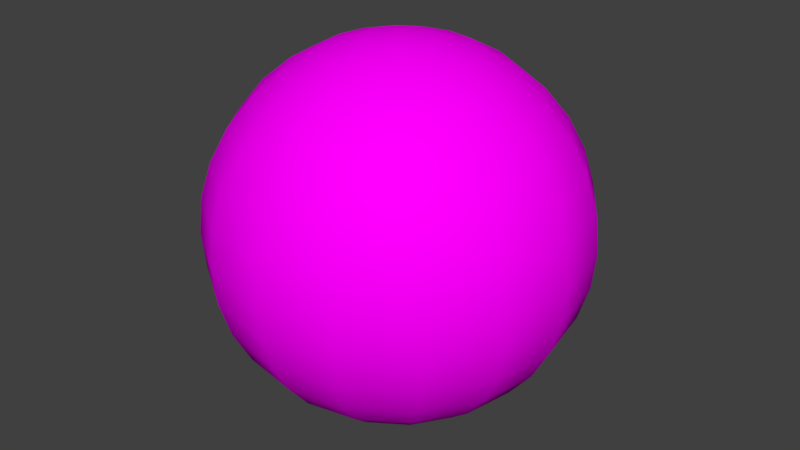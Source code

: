 # Source: kula66.blend  (saved by Blender 2.78.0; exported with 4.5.12 LTS)
import bpy
from mathutils import Matrix  # noqa: F401  (used for matrix-valued properties, if any)

bpy.ops.wm.read_factory_settings(use_empty=True)
scene = bpy.context.scene
scene.name = 'Scene'

# ---- collections
col_collection_1 = bpy.data.collections.new('Collection 1'); scene.collection.children.link(col_collection_1)

# ---- images (referenced by path relative to the original .blend; pixels are not part of the script)
import os
ASSET_DIR = os.environ.get("B2B_ASSET_DIR", "")  # directory of the original .blend (textures are referenced by path, not embedded)
HERE = os.path.dirname(os.path.abspath(__file__))  # packed textures are extracted next to this script under _unpacked/

def load_image(name, relpath, width, height, colorspace="sRGB"):
    """Load a texture the original file referenced (path relative to the .blend, or extracted next to this script)."""
    p = next((c for c in (os.path.join(HERE, relpath), os.path.join(ASSET_DIR, relpath)) if relpath and os.path.exists(c)), "")
    if p:
        img = bpy.data.images.load(p, check_existing=True)
        img.name = name
    else:  # same state as the original file: an image datablock whose file is absent (Cycles renders it pink)
        img = bpy.data.images.new(name, width, height)
        img.source = "FILE"
        img.filepath = "//" + (relpath or name)
    img.colorspace_settings.name = colorspace
    return img
img_balltexture = load_image('ballTexture', 'ballTexture.png', 1024, 1024, 'sRGB')

# ---- materials (node trees are filled in below, after node groups)
mat_material_001 = bpy.data.materials.new('Material.001')
mat_material_001.alpha_threshold = 0.0
mat_material_001.roughness = 0.5

# ---- material node trees
mat_material_001.use_nodes = True; mat_material_001.node_tree.nodes.clear()
_N = mat_material_001.node_tree.nodes; _L = mat_material_001.node_tree.links
n0 = _N.new('ShaderNodeOutputMaterial'); n0.name = 'Material Output'; n0.location = (300, 300)
n1 = _N.new('ShaderNodeBsdfDiffuse'); n1.name = 'Diffuse BSDF'; n1.location = (10, 300)
n2 = _N.new('ShaderNodeTexImage'); n2.name = 'Image Texture'; n2.location = (-223, 291)
n2.width = 140
n2.image = img_balltexture
_L.new(n1.outputs[0], n0.inputs[0])
_L.new(n2.outputs[0], n1.inputs[0])
n0.is_active_output = True

# ---- world
world_world = bpy.data.worlds.new('World'); scene.world = world_world
world_world.color = (0.05088, 0.05088, 0.05088)
world_world.use_sun_shadow = False
world_world.sun_shadow_jitter_overblur = 0.0
world_world.cycles.sampling_method = 'MANUAL'

# ---- meshes
me_sphere = bpy.data.meshes.new('Sphere')
me_sphere.from_pydata([(0.0, 0.1951, 0.9808), (0.0, 0.3827, 0.9239), (0.0, 0.5556, 0.8315), (0.0, 0.8315, 0.5556), (0.0, 0.9239, 0.3827), (0.0, 1.0, 7.55e-08), (0.0, 0.9239, -0.3827), (0.0, 0.8315, -0.5556), (0.0, 0.5556, -0.8315), (0.0, 0.3827, -0.9239), (0.07466, 0.1802, 0.9808), (0.1464, 0.3536, 0.9239), (0.2126, 0.5133, 0.8315), (0.2706, 0.6533, 0.7071), (0.3182, 0.7682, 0.5556), (0.3536, 0.8536, 0.3827), (0.3753, 0.9061, 0.1951), (0.3827, 0.9239, 7.55e-08), (0.3753, 0.9061, -0.1951), (0.3536, 0.8536, -0.3827), (0.3182, 0.7682, -0.5556), (0.2706, 0.6533, -0.7071), (0.2126, 0.5133, -0.8315), (0.1464, 0.3536, -0.9239), (0.07466, 0.1802, -0.9808), (0.1379, 0.1379, 0.9808), (0.2706, 0.2706, 0.9239), (0.3928, 0.3928, 0.8315), (0.5, 0.5, 0.7071), (0.5879, 0.5879, 0.5556), (0.6533, 0.6533, 0.3827), (0.6935, 0.6935, 0.1951), (0.7071, 0.7071, 7.55e-08), (0.6935, 0.6935, -0.1951), (0.6533, 0.6533, -0.3827), (0.5879, 0.5879, -0.5556), (0.5, 0.5, -0.7071), (0.3928, 0.3928, -0.8315), (0.2706, 0.2706, -0.9239), (0.1379, 0.1379, -0.9808), (0.1802, 0.07466, 0.9808), (0.3536, 0.1464, 0.9239), (0.5133, 0.2126, 0.8315), (0.6533, 0.2706, 0.7071), (0.7682, 0.3182, 0.5556), (0.8536, 0.3536, 0.3827), (0.9061, 0.3753, 0.1951), (0.9239, 0.3827, 7.55e-08), (0.9061, 0.3753, -0.1951), (0.8536, 0.3536, -0.3827), (0.7682, 0.3182, -0.5556), (0.6533, 0.2706, -0.7071), (0.5133, 0.2126, -0.8315), (0.3536, 0.1464, -0.9239), (0.1802, 0.07466, -0.9808), (0.1951, -3.452e-07, 0.9808), (0.3827, -3.824e-07, 0.9239), (0.5556, -3.824e-07, 0.8315), (0.7071, -3.973e-07, 0.7071), (0.8315, -4.122e-07, 0.5556), (0.9239, -3.824e-07, 0.3827), (0.9808, -3.824e-07, 0.1951), (1.0, -4.42e-07, 7.55e-08), (0.9808, -3.824e-07, -0.1951), (0.9239, -4.42e-07, -0.3827), (0.8315, -4.122e-07, -0.5556), (0.7071, -3.973e-07, -0.7071), (0.5556, -3.824e-07, -0.8315), (0.3827, -3.973e-07, -0.9239), (0.1951, -3.452e-07, -0.9808), (0.1802, -0.07466, 0.9808), (0.3536, -0.1464, 0.9239), (0.5133, -0.2126, 0.8315), (0.6533, -0.2706, 0.7071), (0.7682, -0.3182, 0.5556), (0.8536, -0.3536, 0.3827), (0.9061, -0.3753, 0.1951), (0.9239, -0.3827, 7.55e-08), (0.9061, -0.3753, -0.1951), (0.8536, -0.3536, -0.3827), (0.7682, -0.3182, -0.5556), (0.6533, -0.2706, -0.7071), (0.5133, -0.2126, -0.8315), (0.3536, -0.1464, -0.9239), (0.1802, -0.07466, -0.9808), (0.1379, -0.138, 0.9808), (0.2706, -0.2706, 0.9239), (0.3928, -0.3928, 0.8315), (0.5, -0.5, 0.7071), (0.5879, -0.5879, 0.5556), (0.6533, -0.6533, 0.3827), (0.6935, -0.6935, 0.1951), (0.7071, -0.7071, 7.55e-08), (0.6935, -0.6935, -0.1951), (0.6533, -0.6533, -0.3827), (0.5879, -0.5879, -0.5556), (0.5, -0.5, -0.7071), (0.3928, -0.3928, -0.8315), (0.2706, -0.2706, -0.9239), (0.1379, -0.138, -0.9808), (0.07466, -0.1802, 0.9808), (0.1464, -0.3536, 0.9239), (0.2126, -0.5133, 0.8315), (0.2706, -0.6533, 0.7071), (0.3182, -0.7682, 0.5556), (0.3536, -0.8536, 0.3827), (0.3753, -0.9061, 0.1951), (0.3827, -0.9239, 7.55e-08), (0.3753, -0.9061, -0.1951), (0.3536, -0.8536, -0.3827), (0.3182, -0.7682, -0.5556), (0.2706, -0.6533, -0.7071), (0.2126, -0.5133, -0.8315), (0.1464, -0.3536, -0.9239), (0.07466, -0.1802, -0.9808), (-6.902e-08, -0.1951, 0.9808), (-1.137e-07, -0.3827, 0.9239), (-1.435e-07, -0.5556, 0.8315), (-8.392e-08, -0.7071, 0.7071), (-2.329e-07, -0.8315, 0.5556), (-2.031e-07, -0.9239, 0.3827), (-1.435e-07, -0.9808, 0.1951), (-2.329e-07, -1.0, 7.55e-08), (-1.435e-07, -0.9808, -0.1951), (-2.627e-07, -0.9239, -0.3827), (-2.329e-07, -0.8315, -0.5556), (-8.392e-08, -0.7071, -0.7071), (-1.584e-07, -0.5556, -0.8315), (-1.733e-07, -0.3827, -0.9239), (-5.412e-08, -0.1951, -0.9808), (-1.247e-07, -6.269e-07, 1.0), (-0.07466, -0.1802, 0.9808), (-0.1464, -0.3536, 0.9239), (-0.2126, -0.5133, 0.8315), (-0.2706, -0.6533, 0.7071), (-0.3182, -0.7682, 0.5556), (-0.3536, -0.8536, 0.3827), (-0.3753, -0.9061, 0.1951), (-0.3827, -0.9239, 7.55e-08), (-0.3753, -0.9061, -0.1951), (-0.3536, -0.8536, -0.3827), (-0.3182, -0.7682, -0.5556), (-0.2706, -0.6533, -0.7071), (-0.2126, -0.5133, -0.8315), (-0.1464, -0.3536, -0.9239), (-0.07466, -0.1802, -0.9808), (0.0, -3.258e-07, -1.0), (-0.1379, -0.138, 0.9808), (-0.2706, -0.2706, 0.9239), (-0.3928, -0.3928, 0.8315), (-0.5, -0.5, 0.7071), (-0.5879, -0.5879, 0.5556), (-0.6533, -0.6533, 0.3827), (-0.6935, -0.6935, 0.1951), (-0.7071, -0.7071, 7.55e-08), (-0.6935, -0.6935, -0.1951), (-0.6533, -0.6533, -0.3827), (-0.5879, -0.5879, -0.5556), (-0.5, -0.5, -0.7071), (-0.3928, -0.3928, -0.8315), (-0.2706, -0.2706, -0.9239), (-0.1379, -0.138, -0.9808), (-0.1802, -0.07466, 0.9808), (-0.3536, -0.1464, 0.9239), (-0.5133, -0.2126, 0.8315), (-0.6533, -0.2706, 0.7071), (-0.7682, -0.3182, 0.5556), (-0.8536, -0.3536, 0.3827), (-0.9061, -0.3753, 0.1951), (-0.9239, -0.3827, 7.55e-08), (-0.9061, -0.3753, -0.1951), (-0.8536, -0.3536, -0.3827), (-0.7682, -0.3182, -0.5556), (-0.6533, -0.2706, -0.7071), (-0.5133, -0.2126, -0.8315), (-0.3536, -0.1464, -0.9239), (-0.1802, -0.07466, -0.9808), (-0.1951, -2.409e-07, 0.9808), (-0.3827, -1.738e-07, 0.9239), (-0.5556, -6.951e-08, 0.8315), (-0.7071, -8.441e-08, 0.7071), (-0.8315, 9.441e-08, 0.5556), (-0.9239, 3.48e-08, 0.3827), (-0.9808, -5.461e-08, 0.1951), (-1.0, 6.46e-08, 7.55e-08), (-0.9808, -5.461e-08, -0.1951), (-0.9239, 6.46e-08, -0.3827), (-0.8315, 9.441e-08, -0.5556), (-0.7071, -8.441e-08, -0.7071), (-0.5556, -6.951e-08, -0.8315), (-0.3827, -9.931e-08, -0.9239), (-0.1951, -2.632e-07, -0.9808), (-0.1802, 0.07466, 0.9808), (-0.3536, 0.1464, 0.9239), (-0.5133, 0.2126, 0.8315), (-0.6533, 0.2706, 0.7071), (-0.7682, 0.3182, 0.5556), (-0.8536, 0.3536, 0.3827), (-0.9061, 0.3753, 0.1951), (-0.9239, 0.3827, 7.55e-08), (-0.9061, 0.3753, -0.1951), (-0.8536, 0.3536, -0.3827), (-0.7682, 0.3182, -0.5556), (-0.6533, 0.2706, -0.7071), (-0.5133, 0.2126, -0.8315), (-0.3536, 0.1464, -0.9239), (-0.1802, 0.07466, -0.9808), (-0.1379, 0.1379, 0.9808), (-0.2706, 0.2706, 0.9239), (-0.3928, 0.3928, 0.8315), (-0.5, 0.5, 0.7071), (-0.5879, 0.5879, 0.5556), (-0.6533, 0.6533, 0.3827), (-0.6935, 0.6935, 0.1951), (-0.7071, 0.7071, 7.55e-08), (-0.6935, 0.6935, -0.1951), (-0.6533, 0.6533, -0.3827), (-0.5879, 0.5879, -0.5556), (-0.5, 0.5, -0.7071), (-0.3928, 0.3928, -0.8315), (-0.2706, 0.2706, -0.9239), (-0.1379, 0.1379, -0.9808), (-0.07466, 0.1802, 0.9808), (-0.1464, 0.3536, 0.9239), (-0.2126, 0.5133, 0.8315), (-0.2706, 0.6533, 0.7071), (-0.3182, 0.7682, 0.5556), (-0.3536, 0.8536, 0.3827), (-0.3753, 0.9061, 0.1951), (-0.3827, 0.9239, 7.55e-08), (-0.3753, 0.9061, -0.1951), (-0.3536, 0.8536, -0.3827), (-0.3182, 0.7682, -0.5556), (-0.2706, 0.6533, -0.7071), (-0.2126, 0.5133, -0.8315), (-0.1464, 0.3536, -0.9239), (-0.07466, 0.1802, -0.9808), (3.184e-07, 0.7071, 0.7071), (3.929e-07, 0.9808, 0.1951), (3.929e-07, 0.9808, -0.1951), (3.184e-07, 0.7071, -0.7071), (9.489e-08, 0.1951, -0.9808)], [], [(240, 7, 20, 21), (3, 237, 13, 14), (8, 240, 21, 22), (4, 3, 14, 15), (9, 8, 22, 23), (238, 4, 15, 16), (241, 9, 23, 24), (5, 238, 16, 17), (0, 130, 10), (146, 241, 24), (239, 5, 17, 18), (1, 0, 10, 11), (6, 239, 18, 19), (2, 1, 11, 12), (7, 6, 19, 20), (237, 2, 12, 13), (12, 11, 26, 27), (20, 19, 34, 35), (13, 12, 27, 28), (21, 20, 35, 36), (14, 13, 28, 29), (22, 21, 36, 37), (15, 14, 29, 30), (23, 22, 37, 38), (16, 15, 30, 31), (24, 23, 38, 39), (17, 16, 31, 32), (10, 130, 25), (146, 24, 39), (18, 17, 32, 33), (11, 10, 25, 26), (19, 18, 33, 34), (31, 30, 45, 46), (39, 38, 53, 54), (32, 31, 46, 47), (25, 130, 40), (146, 39, 54), (33, 32, 47, 48), (26, 25, 40, 41), (34, 33, 48, 49), (27, 26, 41, 42), (35, 34, 49, 50), (28, 27, 42, 43), (36, 35, 50, 51), (29, 28, 43, 44), (37, 36, 51, 52), (30, 29, 44, 45), (38, 37, 52, 53), (50, 49, 64, 65), (43, 42, 57, 58), (51, 50, 65, 66), (44, 43, 58, 59), (52, 51, 66, 67), (45, 44, 59, 60), (53, 52, 67, 68), (46, 45, 60, 61), (54, 53, 68, 69), (47, 46, 61, 62), (40, 130, 55), (146, 54, 69), (48, 47, 62, 63), (41, 40, 55, 56), (49, 48, 63, 64), (42, 41, 56, 57), (69, 68, 83, 84), (62, 61, 76, 77), (55, 130, 70), (146, 69, 84), (63, 62, 77, 78), (56, 55, 70, 71), (64, 63, 78, 79), (57, 56, 71, 72), (65, 64, 79, 80), (58, 57, 72, 73), (66, 65, 80, 81), (59, 58, 73, 74), (67, 66, 81, 82), (60, 59, 74, 75), (68, 67, 82, 83), (61, 60, 75, 76), (81, 80, 95, 96), (74, 73, 88, 89), (82, 81, 96, 97), (75, 74, 89, 90), (83, 82, 97, 98), (76, 75, 90, 91), (84, 83, 98, 99), (77, 76, 91, 92), (70, 130, 85), (146, 84, 99), (78, 77, 92, 93), (71, 70, 85, 86), (79, 78, 93, 94), (72, 71, 86, 87), (80, 79, 94, 95), (73, 72, 87, 88), (85, 130, 100), (146, 99, 114), (93, 92, 107, 108), (86, 85, 100, 101), (94, 93, 108, 109), (87, 86, 101, 102), (95, 94, 109, 110), (88, 87, 102, 103), (96, 95, 110, 111), (89, 88, 103, 104), (97, 96, 111, 112), (90, 89, 104, 105), (98, 97, 112, 113), (91, 90, 105, 106), (99, 98, 113, 114), (92, 91, 106, 107), (104, 103, 118, 119), (112, 111, 126, 127), (105, 104, 119, 120), (113, 112, 127, 128), (106, 105, 120, 121), (114, 113, 128, 129), (107, 106, 121, 122), (100, 130, 115), (146, 114, 129), (108, 107, 122, 123), (101, 100, 115, 116), (109, 108, 123, 124), (102, 101, 116, 117), (110, 109, 124, 125), (103, 102, 117, 118), (111, 110, 125, 126), (123, 122, 138, 139), (116, 115, 131, 132), (124, 123, 139, 140), (117, 116, 132, 133), (125, 124, 140, 141), (118, 117, 133, 134), (126, 125, 141, 142), (119, 118, 134, 135), (127, 126, 142, 143), (120, 119, 135, 136), (128, 127, 143, 144), (121, 120, 136, 137), (129, 128, 144, 145), (122, 121, 137, 138), (115, 130, 131), (146, 129, 145), (143, 142, 158, 159), (136, 135, 151, 152), (144, 143, 159, 160), (137, 136, 152, 153), (145, 144, 160, 161), (138, 137, 153, 154), (131, 130, 147), (146, 145, 161), (139, 138, 154, 155), (132, 131, 147, 148), (140, 139, 155, 156), (133, 132, 148, 149), (141, 140, 156, 157), (134, 133, 149, 150), (142, 141, 157, 158), (135, 134, 150, 151), (148, 147, 162, 163), (156, 155, 170, 171), (149, 148, 163, 164), (157, 156, 171, 172), (150, 149, 164, 165), (158, 157, 172, 173), (151, 150, 165, 166), (159, 158, 173, 174), (152, 151, 166, 167), (160, 159, 174, 175), (153, 152, 167, 168), (161, 160, 175, 176), (154, 153, 168, 169), (147, 130, 162), (146, 161, 176), (155, 154, 169, 170), (167, 166, 181, 182), (175, 174, 189, 190), (168, 167, 182, 183), (176, 175, 190, 191), (169, 168, 183, 184), (162, 130, 177), (146, 176, 191), (170, 169, 184, 185), (163, 162, 177, 178), (171, 170, 185, 186), (164, 163, 178, 179), (172, 171, 186, 187), (165, 164, 179, 180), (173, 172, 187, 188), (166, 165, 180, 181), (174, 173, 188, 189), (186, 185, 200, 201), (179, 178, 193, 194), (187, 186, 201, 202), (180, 179, 194, 195), (188, 187, 202, 203), (181, 180, 195, 196), (189, 188, 203, 204), (182, 181, 196, 197), (190, 189, 204, 205), (183, 182, 197, 198), (191, 190, 205, 206), (184, 183, 198, 199), (177, 130, 192), (146, 191, 206), (185, 184, 199, 200), (178, 177, 192, 193), (205, 204, 219, 220), (198, 197, 212, 213), (206, 205, 220, 221), (199, 198, 213, 214), (192, 130, 207), (146, 206, 221), (200, 199, 214, 215), (193, 192, 207, 208), (201, 200, 215, 216), (194, 193, 208, 209), (202, 201, 216, 217), (195, 194, 209, 210), (203, 202, 217, 218), (196, 195, 210, 211), (204, 203, 218, 219), (197, 196, 211, 212), (217, 216, 231, 232), (210, 209, 224, 225), (218, 217, 232, 233), (211, 210, 225, 226), (219, 218, 233, 234), (212, 211, 226, 227), (220, 219, 234, 235), (213, 212, 227, 228), (221, 220, 235, 236), (214, 213, 228, 229), (207, 130, 222), (146, 221, 236), (215, 214, 229, 230), (208, 207, 222, 223), (216, 215, 230, 231), (209, 208, 223, 224), (236, 235, 9, 241), (229, 228, 238, 5), (222, 130, 0), (146, 236, 241), (230, 229, 5, 239), (223, 222, 0, 1), (231, 230, 239, 6), (224, 223, 1, 2), (232, 231, 6, 7), (225, 224, 2, 237), (233, 232, 7, 240), (226, 225, 237, 3), (234, 233, 240, 8), (227, 226, 3, 4), (235, 234, 8, 9), (228, 227, 4, 238)])
me_sphere.polygons.foreach_set('use_smooth', [True] * 256)
_uv = me_sphere.uv_layers.new(name='UVMap')
_uv.uv.foreach_set('vector', [0.6549, 0.1408, 0.6563, 0.1693, 0.6097, 0.1668, 0.6144, 0.1385, 0.647, 0.3357, 0.6423, 0.364, 0.6018, 0.3615, 0.6005, 0.3331, 0.6528, 0.1118, 0.6549, 0.1408, 0.6144, 0.1385, 0.6202, 0.1096, 0.6508, 0.3078, 0.647, 0.3357, 0.6005, 0.3331, 0.5999, 0.3051, 0.6501, 0.08195, 0.6528, 0.1118, 0.6202, 0.1096, 0.627, 0.08029, 0.6535, 0.2801, 0.6508, 0.3078, 0.5999, 0.3051, 0.6, 0.2773, 0.6468, 0.05142, 0.6501, 0.08195, 0.627, 0.08029, 0.6348, 0.05048, 0.6555, 0.2526, 0.6535, 0.2801, 0.6, 0.2773, 0.6011, 0.2498, 0.6223, 0.4516, 0.6141, 0.4815, 0.6103, 0.4507, 0.6432, 0.0204, 0.6468, 0.05142, 0.6348, 0.05048, 0.6566, 0.225, 0.6555, 0.2526, 0.6011, 0.2498, 0.6031, 0.2223, 0.6299, 0.4219, 0.6223, 0.4516, 0.6103, 0.4507, 0.6069, 0.4204, 0.6568, 0.1973, 0.6566, 0.225, 0.6031, 0.2223, 0.6059, 0.1947, 0.6366, 0.3926, 0.6299, 0.4219, 0.6069, 0.4204, 0.604, 0.3907, 0.6563, 0.1693, 0.6568, 0.1973, 0.6059, 0.1947, 0.6097, 0.1668, 0.6423, 0.364, 0.6366, 0.3926, 0.604, 0.3907, 0.6018, 0.3615, 0.604, 0.3907, 0.6069, 0.4204, 0.5844, 0.4267, 0.5715, 0.3984, 0.6097, 0.1668, 0.6059, 0.1947, 0.5522, 0.1852, 0.5614, 0.1551, 0.6018, 0.3615, 0.604, 0.3907, 0.5715, 0.3984, 0.5605, 0.3693, 0.6144, 0.1385, 0.6097, 0.1668, 0.5614, 0.1551, 0.5735, 0.1258, 0.6005, 0.3331, 0.6018, 0.3615, 0.5605, 0.3693, 0.5519, 0.3394, 0.6202, 0.1096, 0.6144, 0.1385, 0.5735, 0.1258, 0.5883, 0.09766, 0.5999, 0.3051, 0.6005, 0.3331, 0.5519, 0.3394, 0.546, 0.309, 0.627, 0.08029, 0.6202, 0.1096, 0.5883, 0.09766, 0.6053, 0.07076, 0.6, 0.2773, 0.5999, 0.3051, 0.546, 0.309, 0.543, 0.2781, 0.6348, 0.05048, 0.627, 0.08029, 0.6053, 0.07076, 0.6238, 0.04515, 0.6011, 0.2498, 0.6, 0.2773, 0.543, 0.2781, 0.5429, 0.247, 0.6103, 0.4507, 0.6141, 0.4815, 0.5988, 0.4543, 0.6432, 0.0204, 0.6348, 0.05048, 0.6238, 0.04515, 0.6031, 0.2223, 0.6011, 0.2498, 0.5429, 0.247, 0.546, 0.216, 0.6069, 0.4204, 0.6103, 0.4507, 0.5988, 0.4543, 0.5844, 0.4267, 0.6059, 0.1947, 0.6031, 0.2223, 0.546, 0.216, 0.5522, 0.1852, 0.8064, 0.2863, 0.804, 0.3182, 0.7451, 0.317, 0.7439, 0.2851, 0.7862, 0.0317, 0.7916, 0.06324, 0.7672, 0.06278, 0.7738, 0.03146, 0.8076, 0.2543, 0.8064, 0.2863, 0.7439, 0.2851, 0.7439, 0.2531, 0.7777, 0.4759, 0.7709, 0.5072, 0.7653, 0.4757, 0.7806, 0.0001939, 0.7862, 0.0317, 0.7738, 0.03146, 0.8076, 0.2223, 0.8076, 0.2543, 0.7439, 0.2531, 0.7452, 0.2211, 0.7843, 0.4446, 0.7777, 0.4759, 0.7653, 0.4757, 0.7599, 0.4441, 0.8064, 0.1903, 0.8076, 0.2223, 0.7452, 0.2211, 0.7476, 0.1892, 0.7904, 0.4132, 0.7843, 0.4446, 0.7599, 0.4441, 0.755, 0.4125, 0.8041, 0.1584, 0.8064, 0.1903, 0.7476, 0.1892, 0.7511, 0.1574, 0.7958, 0.3816, 0.7904, 0.4132, 0.755, 0.4125, 0.7508, 0.3808, 0.8007, 0.1266, 0.8041, 0.1584, 0.7511, 0.1574, 0.7557, 0.1257, 0.8004, 0.35, 0.7958, 0.3816, 0.7508, 0.3808, 0.7475, 0.349, 0.7965, 0.09486, 0.8007, 0.1266, 0.7557, 0.1257, 0.7611, 0.09419, 0.804, 0.3182, 0.8004, 0.35, 0.7475, 0.349, 0.7451, 0.317, 0.7916, 0.06324, 0.7965, 0.09486, 0.7611, 0.09419, 0.7672, 0.06278, 0.5337, 0.163, 0.5396, 0.1934, 0.4858, 0.1972, 0.4853, 0.1692, 0.512, 0.3764, 0.4973, 0.4046, 0.4654, 0.3926, 0.4712, 0.3638, 0.5253, 0.1332, 0.5337, 0.163, 0.4853, 0.1692, 0.4839, 0.1408, 0.5241, 0.3471, 0.512, 0.3764, 0.4712, 0.3638, 0.4759, 0.3355, 0.5144, 0.1041, 0.5253, 0.1332, 0.4839, 0.1408, 0.4818, 0.1117, 0.5333, 0.317, 0.5241, 0.3471, 0.4759, 0.3355, 0.4797, 0.3076, 0.5016, 0.07566, 0.5144, 0.1041, 0.4818, 0.1117, 0.4791, 0.08191, 0.5395, 0.2863, 0.5333, 0.317, 0.4797, 0.3076, 0.4825, 0.2799, 0.4873, 0.04784, 0.5016, 0.07566, 0.4791, 0.08191, 0.4758, 0.0514, 0.5426, 0.2553, 0.5395, 0.2863, 0.4825, 0.2799, 0.4845, 0.2524, 0.4618, 0.457, 0.4425, 0.4818, 0.4508, 0.4517, 0.4721, 0.0204, 0.4873, 0.04784, 0.4758, 0.0514, 0.5426, 0.2243, 0.5426, 0.2553, 0.4845, 0.2524, 0.4856, 0.2249, 0.4803, 0.4314, 0.4618, 0.457, 0.4508, 0.4517, 0.4586, 0.4219, 0.5396, 0.1934, 0.5426, 0.2243, 0.4856, 0.2249, 0.4858, 0.1972, 0.4973, 0.4046, 0.4803, 0.4314, 0.4586, 0.4219, 0.4654, 0.3926, 0.4758, 0.0514, 0.4791, 0.08191, 0.456, 0.08026, 0.4638, 0.05046, 0.4845, 0.2524, 0.4825, 0.2799, 0.429, 0.2773, 0.4301, 0.2497, 0.4508, 0.4517, 0.4425, 0.4818, 0.4388, 0.4508, 0.4721, 0.0204, 0.4758, 0.0514, 0.4638, 0.05046, 0.4856, 0.2249, 0.4845, 0.2524, 0.4301, 0.2497, 0.4321, 0.2222, 0.4586, 0.4219, 0.4508, 0.4517, 0.4388, 0.4508, 0.4355, 0.4203, 0.4858, 0.1972, 0.4856, 0.2249, 0.4321, 0.2222, 0.4349, 0.1946, 0.4654, 0.3926, 0.4586, 0.4219, 0.4355, 0.4203, 0.4328, 0.3905, 0.4853, 0.1692, 0.4858, 0.1972, 0.4349, 0.1946, 0.4387, 0.1667, 0.4712, 0.3638, 0.4654, 0.3926, 0.4328, 0.3905, 0.4307, 0.3614, 0.4839, 0.1408, 0.4853, 0.1692, 0.4387, 0.1667, 0.4434, 0.1384, 0.4759, 0.3355, 0.4712, 0.3638, 0.4307, 0.3614, 0.4293, 0.3329, 0.4818, 0.1117, 0.4839, 0.1408, 0.4434, 0.1384, 0.4492, 0.1096, 0.4797, 0.3076, 0.4759, 0.3355, 0.4293, 0.3329, 0.4288, 0.3049, 0.4791, 0.08191, 0.4818, 0.1117, 0.4492, 0.1096, 0.456, 0.08026, 0.4825, 0.2799, 0.4797, 0.3076, 0.4288, 0.3049, 0.429, 0.2773, 0.4434, 0.1384, 0.4387, 0.1667, 0.3905, 0.155, 0.4026, 0.1258, 0.4293, 0.3329, 0.4307, 0.3614, 0.3893, 0.369, 0.3809, 0.3392, 0.4492, 0.1096, 0.4434, 0.1384, 0.4026, 0.1258, 0.4173, 0.09762, 0.4288, 0.3049, 0.4293, 0.3329, 0.3809, 0.3392, 0.375, 0.3087, 0.456, 0.08026, 0.4492, 0.1096, 0.4173, 0.09762, 0.4343, 0.07074, 0.429, 0.2773, 0.4288, 0.3049, 0.375, 0.3087, 0.372, 0.2779, 0.4638, 0.05046, 0.456, 0.08026, 0.4343, 0.07074, 0.4528, 0.04514, 0.4301, 0.2497, 0.429, 0.2773, 0.372, 0.2779, 0.372, 0.2469, 0.4388, 0.4508, 0.4425, 0.4818, 0.4273, 0.4543, 0.4721, 0.0204, 0.4638, 0.05046, 0.4528, 0.04514, 0.4321, 0.2222, 0.4301, 0.2497, 0.372, 0.2469, 0.3751, 0.2158, 0.4355, 0.4203, 0.4388, 0.4508, 0.4273, 0.4543, 0.413, 0.4265, 0.4349, 0.1946, 0.4321, 0.2222, 0.3751, 0.2158, 0.3813, 0.1851, 0.4328, 0.3905, 0.4355, 0.4203, 0.413, 0.4265, 0.4002, 0.3981, 0.4387, 0.1667, 0.4349, 0.1946, 0.3813, 0.1851, 0.3905, 0.155, 0.4307, 0.3614, 0.4328, 0.3905, 0.4002, 0.3981, 0.3893, 0.369, 0.9059, 0.4759, 0.8991, 0.5072, 0.8934, 0.4757, 0.9088, 0.0001939, 0.9144, 0.0317, 0.9019, 0.03146, 0.9357, 0.2223, 0.9357, 0.2543, 0.8721, 0.2531, 0.8733, 0.2211, 0.9124, 0.4446, 0.9059, 0.4759, 0.8934, 0.4757, 0.8881, 0.4441, 0.9345, 0.1903, 0.9357, 0.2223, 0.8733, 0.2211, 0.8757, 0.1892, 0.9185, 0.4132, 0.9124, 0.4446, 0.8881, 0.4441, 0.8832, 0.4125, 0.9322, 0.1584, 0.9345, 0.1903, 0.8757, 0.1892, 0.8793, 0.1574, 0.924, 0.3816, 0.9185, 0.4132, 0.8832, 0.4125, 0.8789, 0.3808, 0.9289, 0.1266, 0.9322, 0.1584, 0.8793, 0.1574, 0.8838, 0.1257, 0.9285, 0.35, 0.924, 0.3816, 0.8789, 0.3808, 0.8756, 0.349, 0.9246, 0.09486, 0.9289, 0.1266, 0.8838, 0.1257, 0.8893, 0.09419, 0.9321, 0.3182, 0.9285, 0.35, 0.8756, 0.349, 0.8733, 0.317, 0.9197, 0.06324, 0.9246, 0.09486, 0.8893, 0.09419, 0.8954, 0.06277, 0.9345, 0.2863, 0.9321, 0.3182, 0.8733, 0.317, 0.8721, 0.2851, 0.9144, 0.0317, 0.9197, 0.06324, 0.8954, 0.06277, 0.9019, 0.03146, 0.9357, 0.2543, 0.9345, 0.2863, 0.8721, 0.2851, 0.8721, 0.2531, 0.1822, 0.3471, 0.1701, 0.3764, 0.1293, 0.3638, 0.134, 0.3355, 0.1726, 0.1041, 0.1834, 0.1332, 0.142, 0.1408, 0.14, 0.1117, 0.1915, 0.317, 0.1822, 0.3471, 0.134, 0.3355, 0.1378, 0.3076, 0.1598, 0.07566, 0.1726, 0.1041, 0.14, 0.1117, 0.1372, 0.08191, 0.1976, 0.2863, 0.1915, 0.317, 0.1378, 0.3076, 0.1406, 0.2799, 0.1454, 0.04784, 0.1598, 0.07566, 0.1372, 0.08191, 0.1339, 0.0514, 0.2007, 0.2553, 0.1976, 0.2863, 0.1406, 0.2799, 0.1426, 0.2524, 0.1199, 0.457, 0.1006, 0.4818, 0.109, 0.4517, 0.1303, 0.0204, 0.1454, 0.04784, 0.1339, 0.0514, 0.2007, 0.2243, 0.2007, 0.2553, 0.1426, 0.2524, 0.1437, 0.2249, 0.1385, 0.4314, 0.1199, 0.457, 0.109, 0.4517, 0.1167, 0.4219, 0.1977, 0.1934, 0.2007, 0.2243, 0.1437, 0.2249, 0.1439, 0.1972, 0.1554, 0.4046, 0.1385, 0.4314, 0.1167, 0.4219, 0.1236, 0.3926, 0.1919, 0.163, 0.1977, 0.1934, 0.1439, 0.1972, 0.1434, 0.1692, 0.1701, 0.3764, 0.1554, 0.4046, 0.1236, 0.3926, 0.1293, 0.3638, 0.1834, 0.1332, 0.1919, 0.163, 0.1434, 0.1692, 0.142, 0.1408, 0.1437, 0.2249, 0.1426, 0.2524, 0.08825, 0.2497, 0.0902, 0.2222, 0.1167, 0.4219, 0.109, 0.4517, 0.09695, 0.4508, 0.09365, 0.4203, 0.1439, 0.1972, 0.1437, 0.2249, 0.0902, 0.2222, 0.09304, 0.1946, 0.1236, 0.3926, 0.1167, 0.4219, 0.09365, 0.4203, 0.09089, 0.3905, 0.1434, 0.1692, 0.1439, 0.1972, 0.09304, 0.1946, 0.09679, 0.1667, 0.1293, 0.3638, 0.1236, 0.3926, 0.09089, 0.3905, 0.08879, 0.3614, 0.142, 0.1408, 0.1434, 0.1692, 0.09679, 0.1667, 0.1015, 0.1384, 0.134, 0.3355, 0.1293, 0.3638, 0.08879, 0.3614, 0.08745, 0.3329, 0.14, 0.1117, 0.142, 0.1408, 0.1015, 0.1384, 0.1073, 0.1096, 0.1378, 0.3076, 0.134, 0.3355, 0.08745, 0.3329, 0.0869, 0.3049, 0.1372, 0.08191, 0.14, 0.1117, 0.1073, 0.1096, 0.1141, 0.08026, 0.1406, 0.2799, 0.1378, 0.3076, 0.0869, 0.3049, 0.08716, 0.2773, 0.1339, 0.0514, 0.1372, 0.08191, 0.1141, 0.08026, 0.1219, 0.05046, 0.1426, 0.2524, 0.1406, 0.2799, 0.08716, 0.2773, 0.08825, 0.2497, 0.109, 0.4517, 0.1006, 0.4818, 0.09695, 0.4508, 0.1303, 0.0204, 0.1339, 0.0514, 0.1219, 0.05046, 0.1073, 0.1096, 0.1015, 0.1384, 0.06069, 0.1258, 0.07543, 0.09762, 0.0869, 0.3049, 0.08745, 0.3329, 0.03897, 0.3392, 0.03313, 0.3087, 0.1141, 0.08026, 0.1073, 0.1096, 0.07543, 0.09762, 0.09239, 0.07074, 0.08716, 0.2773, 0.0869, 0.3049, 0.03313, 0.3087, 0.03013, 0.2779, 0.1219, 0.05046, 0.1141, 0.08026, 0.09239, 0.07074, 0.1109, 0.04514, 0.08825, 0.2497, 0.08716, 0.2773, 0.03013, 0.2779, 0.03013, 0.2469, 0.09695, 0.4508, 0.1006, 0.4818, 0.0854, 0.4543, 0.1303, 0.0204, 0.1219, 0.05046, 0.1109, 0.04514, 0.0902, 0.2222, 0.08825, 0.2497, 0.03013, 0.2469, 0.03321, 0.2158, 0.09365, 0.4203, 0.09695, 0.4508, 0.0854, 0.4543, 0.07108, 0.4265, 0.09304, 0.1946, 0.0902, 0.2222, 0.03321, 0.2158, 0.03939, 0.1851, 0.09089, 0.3905, 0.09365, 0.4203, 0.07108, 0.4265, 0.05828, 0.3981, 0.09679, 0.1667, 0.09304, 0.1946, 0.03939, 0.1851, 0.0486, 0.155, 0.08879, 0.3614, 0.09089, 0.3905, 0.05828, 0.3981, 0.04745, 0.369, 0.1015, 0.1384, 0.09679, 0.1667, 0.0486, 0.155, 0.06069, 0.1258, 0.08745, 0.3329, 0.08879, 0.3614, 0.04745, 0.369, 0.03897, 0.3392, 0.8484, 0.4446, 0.8418, 0.4759, 0.8294, 0.4757, 0.824, 0.4441, 0.8705, 0.1903, 0.8717, 0.2223, 0.8092, 0.2211, 0.8116, 0.1892, 0.8545, 0.4132, 0.8484, 0.4446, 0.824, 0.4441, 0.8191, 0.4125, 0.8681, 0.1584, 0.8705, 0.1903, 0.8116, 0.1892, 0.8152, 0.1574, 0.8599, 0.3816, 0.8545, 0.4132, 0.8191, 0.4125, 0.8149, 0.3808, 0.8648, 0.1266, 0.8681, 0.1584, 0.8152, 0.1574, 0.8198, 0.1257, 0.8645, 0.35, 0.8599, 0.3816, 0.8149, 0.3808, 0.8115, 0.349, 0.8606, 0.09486, 0.8648, 0.1266, 0.8198, 0.1257, 0.8252, 0.09419, 0.868, 0.3182, 0.8645, 0.35, 0.8115, 0.349, 0.8092, 0.317, 0.8557, 0.06324, 0.8606, 0.09486, 0.8252, 0.09419, 0.8313, 0.06277, 0.8705, 0.2863, 0.868, 0.3182, 0.8092, 0.317, 0.808, 0.2851, 0.8503, 0.0317, 0.8557, 0.06324, 0.8313, 0.06277, 0.8379, 0.03146, 0.8717, 0.2543, 0.8705, 0.2863, 0.808, 0.2851, 0.808, 0.2531, 0.8418, 0.4759, 0.835, 0.5072, 0.8294, 0.4757, 0.8447, 0.0001939, 0.8503, 0.0317, 0.8379, 0.03146, 0.8717, 0.2223, 0.8717, 0.2543, 0.808, 0.2531, 0.8092, 0.2211, 0.3624, 0.317, 0.3532, 0.3471, 0.305, 0.3355, 0.3087, 0.3076, 0.3307, 0.07566, 0.3435, 0.1041, 0.3109, 0.1117, 0.3081, 0.08191, 0.3686, 0.2863, 0.3624, 0.317, 0.3087, 0.3076, 0.3116, 0.2799, 0.3164, 0.04784, 0.3307, 0.07566, 0.3081, 0.08191, 0.3048, 0.0514, 0.3716, 0.2553, 0.3686, 0.2863, 0.3116, 0.2799, 0.3135, 0.2524, 0.2908, 0.457, 0.2715, 0.4818, 0.2799, 0.4517, 0.3012, 0.0204, 0.3164, 0.04784, 0.3048, 0.0514, 0.3716, 0.2243, 0.3716, 0.2553, 0.3135, 0.2524, 0.3146, 0.2249, 0.3094, 0.4314, 0.2908, 0.457, 0.2799, 0.4517, 0.2877, 0.4219, 0.3686, 0.1934, 0.3716, 0.2243, 0.3146, 0.2249, 0.3149, 0.1972, 0.3263, 0.4046, 0.3094, 0.4314, 0.2877, 0.4219, 0.2945, 0.3926, 0.3628, 0.163, 0.3686, 0.1934, 0.3149, 0.1972, 0.3143, 0.1692, 0.3411, 0.3764, 0.3263, 0.4046, 0.2945, 0.3926, 0.3003, 0.3638, 0.3543, 0.1332, 0.3628, 0.163, 0.3143, 0.1692, 0.313, 0.1408, 0.3532, 0.3471, 0.3411, 0.3764, 0.3003, 0.3638, 0.305, 0.3355, 0.3435, 0.1041, 0.3543, 0.1332, 0.313, 0.1408, 0.3109, 0.1117, 0.3149, 0.1972, 0.3146, 0.2249, 0.2611, 0.2222, 0.264, 0.1946, 0.2945, 0.3926, 0.2877, 0.4219, 0.2646, 0.4203, 0.2618, 0.3905, 0.3143, 0.1692, 0.3149, 0.1972, 0.264, 0.1946, 0.2677, 0.1667, 0.3003, 0.3638, 0.2945, 0.3926, 0.2618, 0.3905, 0.2597, 0.3614, 0.313, 0.1408, 0.3143, 0.1692, 0.2677, 0.1667, 0.2725, 0.1384, 0.305, 0.3355, 0.3003, 0.3638, 0.2597, 0.3614, 0.2584, 0.3329, 0.3109, 0.1117, 0.313, 0.1408, 0.2725, 0.1384, 0.2782, 0.1096, 0.3087, 0.3076, 0.305, 0.3355, 0.2584, 0.3329, 0.2578, 0.3049, 0.3081, 0.08191, 0.3109, 0.1117, 0.2782, 0.1096, 0.285, 0.08026, 0.3116, 0.2799, 0.3087, 0.3076, 0.2578, 0.3049, 0.2581, 0.2773, 0.3048, 0.0514, 0.3081, 0.08191, 0.285, 0.08026, 0.2928, 0.05046, 0.3135, 0.2524, 0.3116, 0.2799, 0.2581, 0.2773, 0.2592, 0.2497, 0.2799, 0.4517, 0.2715, 0.4818, 0.2679, 0.4508, 0.3012, 0.0204, 0.3048, 0.0514, 0.2928, 0.05046, 0.3146, 0.2249, 0.3135, 0.2524, 0.2592, 0.2497, 0.2611, 0.2222, 0.2877, 0.4219, 0.2799, 0.4517, 0.2679, 0.4508, 0.2646, 0.4203, 0.285, 0.08026, 0.2782, 0.1096, 0.2464, 0.09762, 0.2633, 0.07074, 0.2581, 0.2773, 0.2578, 0.3049, 0.2041, 0.3087, 0.2011, 0.2779, 0.2928, 0.05046, 0.285, 0.08026, 0.2633, 0.07074, 0.2819, 0.04514, 0.2592, 0.2497, 0.2581, 0.2773, 0.2011, 0.2779, 0.2011, 0.2469, 0.2679, 0.4508, 0.2715, 0.4818, 0.2563, 0.4543, 0.3012, 0.0204, 0.2928, 0.05046, 0.2819, 0.04514, 0.2611, 0.2222, 0.2592, 0.2497, 0.2011, 0.2469, 0.2041, 0.2158, 0.2646, 0.4203, 0.2679, 0.4508, 0.2563, 0.4543, 0.242, 0.4265, 0.264, 0.1946, 0.2611, 0.2222, 0.2041, 0.2158, 0.2103, 0.1851, 0.2618, 0.3905, 0.2646, 0.4203, 0.242, 0.4265, 0.2292, 0.3981, 0.2677, 0.1667, 0.264, 0.1946, 0.2103, 0.1851, 0.2195, 0.155, 0.2597, 0.3614, 0.2618, 0.3905, 0.2292, 0.3981, 0.2184, 0.369, 0.2725, 0.1384, 0.2677, 0.1667, 0.2195, 0.155, 0.2316, 0.1258, 0.2584, 0.3329, 0.2597, 0.3614, 0.2184, 0.369, 0.2099, 0.3392, 0.2782, 0.1096, 0.2725, 0.1384, 0.2316, 0.1258, 0.2464, 0.09762, 0.2578, 0.3049, 0.2584, 0.3329, 0.2099, 0.3392, 0.2041, 0.3087, 0.9963, 0.1584, 0.9986, 0.1903, 0.9398, 0.1892, 0.9433, 0.1574, 0.988, 0.3816, 0.9826, 0.4132, 0.9472, 0.4125, 0.943, 0.3808, 0.9929, 0.1266, 0.9963, 0.1584, 0.9433, 0.1574, 0.9479, 0.1257, 0.9926, 0.35, 0.988, 0.3816, 0.943, 0.3808, 0.9397, 0.349, 0.9887, 0.09486, 0.9929, 0.1266, 0.9479, 0.1257, 0.9533, 0.09419, 0.9962, 0.3182, 0.9926, 0.35, 0.9397, 0.349, 0.9373, 0.317, 0.9838, 0.06324, 0.9887, 0.09486, 0.9533, 0.09419, 0.9594, 0.06278, 0.9986, 0.2863, 0.9962, 0.3182, 0.9373, 0.317, 0.9361, 0.2851, 0.9784, 0.0317, 0.9838, 0.06324, 0.9594, 0.06278, 0.966, 0.03146, 0.9998, 0.2543, 0.9986, 0.2863, 0.9361, 0.2851, 0.9361, 0.2531, 0.9699, 0.4759, 0.9631, 0.5072, 0.9575, 0.4757, 0.9728, 0.0001939, 0.9784, 0.0317, 0.966, 0.03146, 0.9998, 0.2223, 0.9998, 0.2543, 0.9361, 0.2531, 0.9374, 0.2211, 0.9765, 0.4446, 0.9699, 0.4759, 0.9575, 0.4757, 0.9521, 0.4441, 0.9986, 0.1903, 0.9998, 0.2223, 0.9374, 0.2211, 0.9398, 0.1892, 0.9826, 0.4132, 0.9765, 0.4446, 0.9521, 0.4441, 0.9472, 0.4125, 0.6584, 0.04786, 0.6727, 0.0757, 0.6501, 0.08195, 0.6468, 0.05142, 0.7136, 0.2554, 0.7105, 0.2865, 0.6535, 0.2801, 0.6555, 0.2526, 0.6332, 0.4568, 0.6141, 0.4815, 0.6223, 0.4516, 0.6432, 0.0204, 0.6584, 0.04786, 0.6468, 0.05142, 0.7136, 0.2244, 0.7136, 0.2554, 0.6555, 0.2526, 0.6566, 0.225, 0.6515, 0.4313, 0.6332, 0.4568, 0.6223, 0.4516, 0.6299, 0.4219, 0.7106, 0.1935, 0.7136, 0.2244, 0.6566, 0.225, 0.6568, 0.1973, 0.6685, 0.4047, 0.6515, 0.4313, 0.6299, 0.4219, 0.6366, 0.3926, 0.7048, 0.1631, 0.7106, 0.1935, 0.6568, 0.1973, 0.6563, 0.1693, 0.6832, 0.3765, 0.6685, 0.4047, 0.6366, 0.3926, 0.6423, 0.364, 0.6963, 0.1333, 0.7048, 0.1631, 0.6563, 0.1693, 0.6549, 0.1408, 0.6952, 0.3473, 0.6832, 0.3765, 0.6423, 0.364, 0.647, 0.3357, 0.6855, 0.1041, 0.6963, 0.1333, 0.6549, 0.1408, 0.6528, 0.1118, 0.7044, 0.3171, 0.6952, 0.3473, 0.647, 0.3357, 0.6508, 0.3078, 0.6727, 0.0757, 0.6855, 0.1041, 0.6528, 0.1118, 0.6501, 0.08195, 0.7105, 0.2865, 0.7044, 0.3171, 0.6508, 0.3078, 0.6535, 0.2801])
me_sphere.materials.append(mat_material_001)
me_sphere.use_remesh_preserve_volume = False
me_sphere.use_remesh_preserve_attributes = False
me_sphere.use_mirror_vertex_groups = False
me_sphere.update()

# ---- objects
ob_sphere = bpy.data.objects.new('Sphere', me_sphere)

# ---- transforms, parenting, visibility, modifiers, constraints
ob_sphere.location = (0.0, 0.0, 0.0)
ob_sphere.lineart.crease_threshold = 0.0

# ---- collection membership
col_collection_1.objects.link(ob_sphere)

# ---- scene / render settings (as saved in the file)
scene.frame_start = 1; scene.frame_end = 250; scene.frame_set(1)
scene.render.engine = 'CYCLES'
scene.render.resolution_percentage = 50
scene.render.dither_intensity = 0.0
scene.cycles.use_denoising = False
scene.cycles.samples = 128
scene.cycles.sampling_pattern = 'TABULATED_SOBOL'
scene.cycles.light_sampling_threshold = 0.0
scene.cycles.use_adaptive_sampling = False
scene.cycles.use_light_tree = False
scene.cycles.blur_glossy = 0.0
scene.cycles.sample_clamp_indirect = 0.0
scene.view_settings.view_transform = 'Standard'
bpy.context.view_layer.update()

# ---- added for rendering (the .blend has no active camera and no usable light): camera, sun
cam_auto = bpy.data.cameras.new('AutoCamera')
cam_auto.lens = 50.0
cam_auto.sensor_width = 36.0
cam_auto.clip_end = 1000.0
ob_auto_camera = bpy.data.objects.new('AutoCamera', cam_auto)
scene.collection.objects.link(ob_auto_camera)
ob_auto_camera.location = (3.20507, -3.84609, 2.56406)
ob_auto_camera.rotation_euler = (1.09748, -7.21219e-08, 0.694738)
scene.camera = ob_auto_camera
light_auto_sun = bpy.data.lights.new('AutoSun', 'SUN')
light_auto_sun.energy = 3.0
light_auto_sun.angle = 0.0523599
ob_auto_sun = bpy.data.objects.new('AutoSun', light_auto_sun)
scene.collection.objects.link(ob_auto_sun)
ob_auto_sun.rotation_euler = (0.872665, 0.174533, 0.523599)
bpy.context.view_layer.update()
